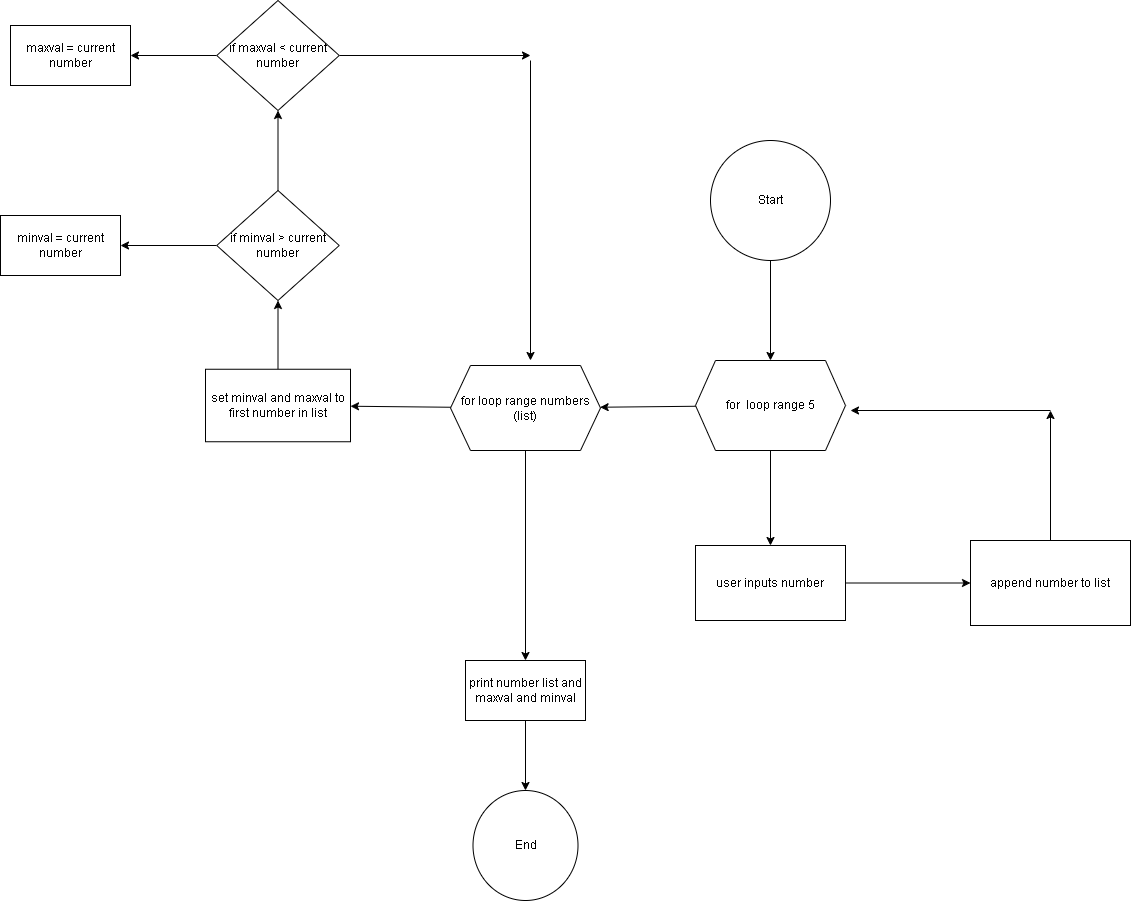

The diagram above was exported from draw.io. Its source (the exported page's mxGraphModel, read from the mxfile embedded in the PNG):
<mxGraphModel dx="1980" dy="1571" grid="1" gridSize="10" guides="1" tooltips="1" connect="1" arrows="1" fold="1" page="1" pageScale="1" pageWidth="850" pageHeight="1100" math="0" shadow="0">
  <root>
    <mxCell id="0" />
    <mxCell id="1" parent="0" />
    <mxCell id="4" value="" style="edgeStyle=none;html=1;" edge="1" parent="1" source="2" target="3">
      <mxGeometry relative="1" as="geometry" />
    </mxCell>
    <mxCell id="2" value="Start" style="ellipse;whiteSpace=wrap;html=1;aspect=fixed;" vertex="1" parent="1">
      <mxGeometry x="80" y="20" width="120" height="120" as="geometry" />
    </mxCell>
    <mxCell id="6" value="" style="edgeStyle=none;html=1;" edge="1" parent="1" source="3" target="5">
      <mxGeometry relative="1" as="geometry" />
    </mxCell>
    <mxCell id="12" value="" style="edgeStyle=none;html=1;" edge="1" parent="1" source="3" target="11">
      <mxGeometry relative="1" as="geometry" />
    </mxCell>
    <mxCell id="3" value="for&amp;nbsp; loop range 5" style="shape=hexagon;perimeter=hexagonPerimeter2;whiteSpace=wrap;html=1;fixedSize=1;" vertex="1" parent="1">
      <mxGeometry x="65" y="240" width="150" height="90" as="geometry" />
    </mxCell>
    <mxCell id="8" value="" style="edgeStyle=none;html=1;" edge="1" parent="1" source="5" target="7">
      <mxGeometry relative="1" as="geometry" />
    </mxCell>
    <mxCell id="5" value="user inputs number" style="whiteSpace=wrap;html=1;" vertex="1" parent="1">
      <mxGeometry x="65" y="425" width="150" height="75" as="geometry" />
    </mxCell>
    <mxCell id="9" value="" style="edgeStyle=none;html=1;" edge="1" parent="1" source="7">
      <mxGeometry relative="1" as="geometry">
        <mxPoint x="420" y="290" as="targetPoint" />
      </mxGeometry>
    </mxCell>
    <mxCell id="7" value="append number to list" style="whiteSpace=wrap;html=1;" vertex="1" parent="1">
      <mxGeometry x="340" y="420" width="160" height="85" as="geometry" />
    </mxCell>
    <mxCell id="10" value="" style="edgeStyle=none;html=1;" edge="1" parent="1">
      <mxGeometry relative="1" as="geometry">
        <mxPoint x="220" y="290" as="targetPoint" />
        <mxPoint x="420" y="290" as="sourcePoint" />
      </mxGeometry>
    </mxCell>
    <mxCell id="14" value="" style="edgeStyle=none;html=1;" edge="1" parent="1" source="11" target="13">
      <mxGeometry relative="1" as="geometry" />
    </mxCell>
    <mxCell id="31" value="" style="edgeStyle=none;html=1;" edge="1" parent="1" source="11" target="30">
      <mxGeometry relative="1" as="geometry" />
    </mxCell>
    <mxCell id="11" value="for loop range numbers (list)" style="shape=hexagon;perimeter=hexagonPerimeter2;whiteSpace=wrap;html=1;fixedSize=1;" vertex="1" parent="1">
      <mxGeometry x="-180" y="245" width="150" height="85" as="geometry" />
    </mxCell>
    <mxCell id="18" value="" style="edgeStyle=none;html=1;" edge="1" parent="1" source="13" target="17">
      <mxGeometry relative="1" as="geometry" />
    </mxCell>
    <mxCell id="13" value="set minval and maxval to first number in list" style="whiteSpace=wrap;html=1;" vertex="1" parent="1">
      <mxGeometry x="-425" y="248.75" width="145" height="72.5" as="geometry" />
    </mxCell>
    <mxCell id="20" value="" style="edgeStyle=none;html=1;" edge="1" parent="1" source="17" target="19">
      <mxGeometry relative="1" as="geometry" />
    </mxCell>
    <mxCell id="24" value="" style="edgeStyle=none;html=1;" edge="1" parent="1" source="17" target="23">
      <mxGeometry relative="1" as="geometry" />
    </mxCell>
    <mxCell id="17" value="if minval &amp;gt; current number" style="rhombus;whiteSpace=wrap;html=1;" vertex="1" parent="1">
      <mxGeometry x="-413.75" y="70" width="122.5" height="110" as="geometry" />
    </mxCell>
    <mxCell id="19" value="minval = current number" style="whiteSpace=wrap;html=1;" vertex="1" parent="1">
      <mxGeometry x="-630" y="95" width="120" height="60" as="geometry" />
    </mxCell>
    <mxCell id="26" value="" style="edgeStyle=none;html=1;" edge="1" parent="1" source="23" target="25">
      <mxGeometry relative="1" as="geometry" />
    </mxCell>
    <mxCell id="28" value="" style="edgeStyle=none;html=1;" edge="1" parent="1" source="23">
      <mxGeometry relative="1" as="geometry">
        <mxPoint x="-100" y="-65" as="targetPoint" />
      </mxGeometry>
    </mxCell>
    <mxCell id="23" value="if maxval &amp;lt; current number" style="rhombus;whiteSpace=wrap;html=1;" vertex="1" parent="1">
      <mxGeometry x="-413.75" y="-120" width="122.5" height="110" as="geometry" />
    </mxCell>
    <mxCell id="25" value="maxval = current number" style="whiteSpace=wrap;html=1;" vertex="1" parent="1">
      <mxGeometry x="-620" y="-95" width="120" height="60" as="geometry" />
    </mxCell>
    <mxCell id="29" value="" style="edgeStyle=none;html=1;" edge="1" parent="1">
      <mxGeometry relative="1" as="geometry">
        <mxPoint x="-100" y="-60" as="sourcePoint" />
        <mxPoint x="-100" y="240" as="targetPoint" />
      </mxGeometry>
    </mxCell>
    <mxCell id="33" value="" style="edgeStyle=none;html=1;" edge="1" parent="1" source="30" target="32">
      <mxGeometry relative="1" as="geometry" />
    </mxCell>
    <mxCell id="30" value="print number list and maxval and minval" style="whiteSpace=wrap;html=1;" vertex="1" parent="1">
      <mxGeometry x="-165" y="540" width="120" height="60" as="geometry" />
    </mxCell>
    <mxCell id="32" value="End" style="ellipse;whiteSpace=wrap;html=1;" vertex="1" parent="1">
      <mxGeometry x="-157.5" y="670" width="105" height="110" as="geometry" />
    </mxCell>
  </root>
</mxGraphModel>